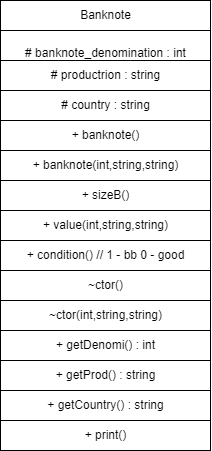

The diagram above was exported from draw.io. Its source (the exported page's mxGraphModel, read from the mxfile embedded in the PNG):
<mxGraphModel dx="1008" dy="1721" grid="1" gridSize="10" guides="1" tooltips="1" connect="1" arrows="1" fold="1" page="1" pageScale="1" pageWidth="827" pageHeight="1169" math="0" shadow="0">
  <root>
    <mxCell id="0" />
    <mxCell id="1" parent="0" />
    <mxCell id="1iov6JvNKfYmSQhEPJ1P-12" value="+ banknote()" style="html=1;" vertex="1" parent="1">
      <mxGeometry x="240" y="100" width="210" height="30" as="geometry" />
    </mxCell>
    <mxCell id="1iov6JvNKfYmSQhEPJ1P-13" value="+ banknote(int,string,string)" style="html=1;" vertex="1" parent="1">
      <mxGeometry x="240" y="130" width="210" height="30" as="geometry" />
    </mxCell>
    <mxCell id="1iov6JvNKfYmSQhEPJ1P-14" value="+ print()" style="html=1;" vertex="1" parent="1">
      <mxGeometry x="240" y="400" width="210" height="30" as="geometry" />
    </mxCell>
    <mxCell id="1iov6JvNKfYmSQhEPJ1P-15" value="+ getDenomi() : int" style="html=1;" vertex="1" parent="1">
      <mxGeometry x="240" y="310" width="210" height="30" as="geometry" />
    </mxCell>
    <mxCell id="1iov6JvNKfYmSQhEPJ1P-16" value="+ getProd() : string" style="html=1;" vertex="1" parent="1">
      <mxGeometry x="240" y="340" width="210" height="30" as="geometry" />
    </mxCell>
    <mxCell id="1iov6JvNKfYmSQhEPJ1P-18" value="+ sizeB()" style="html=1;" vertex="1" parent="1">
      <mxGeometry x="240" y="160" width="210" height="30" as="geometry" />
    </mxCell>
    <mxCell id="1iov6JvNKfYmSQhEPJ1P-19" value="+ value(int,string,string)" style="html=1;" vertex="1" parent="1">
      <mxGeometry x="240" y="190" width="210" height="30" as="geometry" />
    </mxCell>
    <mxCell id="1iov6JvNKfYmSQhEPJ1P-20" value="+ getCountry() : string" style="html=1;" vertex="1" parent="1">
      <mxGeometry x="240" y="370" width="210" height="30" as="geometry" />
    </mxCell>
    <mxCell id="1iov6JvNKfYmSQhEPJ1P-22" value="+ condition() // 1 - bb 0 - good" style="html=1;" vertex="1" parent="1">
      <mxGeometry x="240" y="220" width="210" height="30" as="geometry" />
    </mxCell>
    <mxCell id="1iov6JvNKfYmSQhEPJ1P-23" value="~ctor()" style="html=1;" vertex="1" parent="1">
      <mxGeometry x="240" y="250" width="210" height="30" as="geometry" />
    </mxCell>
    <mxCell id="1iov6JvNKfYmSQhEPJ1P-24" value="~ctor(int,string,string)" style="html=1;" vertex="1" parent="1">
      <mxGeometry x="240" y="280" width="210" height="30" as="geometry" />
    </mxCell>
    <mxCell id="1iov6JvNKfYmSQhEPJ1P-25" value="# country : string" style="html=1;" vertex="1" parent="1">
      <mxGeometry x="240" y="70" width="210" height="30" as="geometry" />
    </mxCell>
    <mxCell id="1iov6JvNKfYmSQhEPJ1P-26" value="&lt;br&gt;&lt;br&gt;# productrion : string&lt;br&gt;&lt;div style=&quot;padding: 0px ; margin: 0px&quot;&gt;&lt;br&gt;&lt;br&gt;&lt;/div&gt;" style="html=1;" vertex="1" parent="1">
      <mxGeometry x="240" y="40" width="210" height="30" as="geometry" />
    </mxCell>
    <mxCell id="1iov6JvNKfYmSQhEPJ1P-27" value="&lt;br&gt;#&amp;nbsp;banknote_denomination : int&lt;br&gt;" style="html=1;" vertex="1" parent="1">
      <mxGeometry x="240" y="10" width="210" height="30" as="geometry" />
    </mxCell>
    <mxCell id="1iov6JvNKfYmSQhEPJ1P-29" value="Banknote" style="html=1;" vertex="1" parent="1">
      <mxGeometry x="240" y="-20" width="210" height="30" as="geometry" />
    </mxCell>
  </root>
</mxGraphModel>